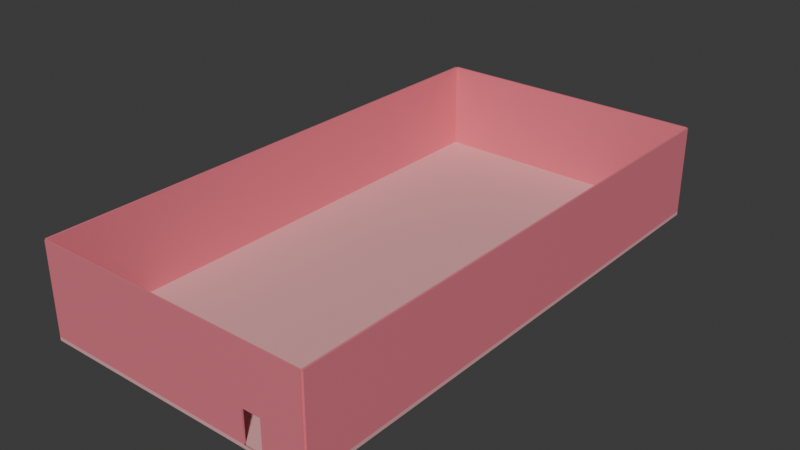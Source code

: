 # Source: C1.blend  (saved by Blender 4.2.66; exported with 4.5.12 LTS)
import bpy
from mathutils import Matrix  # noqa: F401  (used for matrix-valued properties, if any)

bpy.ops.wm.read_factory_settings(use_empty=True)
scene = bpy.context.scene
scene.name = 'Scene'

# ---- collections
col_collection = bpy.data.collections.new('Collection'); scene.collection.children.link(col_collection)

# ---- materials (node trees are filled in below, after node groups)
mat_material_002 = bpy.data.materials.new('Material.002')
mat_material_003 = bpy.data.materials.new('Material.003')

# ---- material node trees
mat_material_002.use_nodes = True; mat_material_002.node_tree.nodes.clear()
_N = mat_material_002.node_tree.nodes; _L = mat_material_002.node_tree.links
n0 = _N.new('ShaderNodeBsdfPrincipled'); n0.name = 'Principled BSDF'; n0.location = (10, 300)
n0.inputs[0].default_value = (0.8, 0.4054, 0.4187, 1.0)
n1 = _N.new('ShaderNodeOutputMaterial'); n1.name = 'Material Output'; n1.location = (300, 300)
_L.new(n0.outputs[0], n1.inputs[0])
n1.is_active_output = True
mat_material_003.use_nodes = True; mat_material_003.node_tree.nodes.clear()
_N = mat_material_003.node_tree.nodes; _L = mat_material_003.node_tree.links
n0 = _N.new('ShaderNodeBsdfPrincipled'); n0.name = 'Principled BSDF'; n0.location = (10, 300)
n0.inputs[0].default_value = (0.8001, 0.1956, 0.2517, 1.0)
n1 = _N.new('ShaderNodeOutputMaterial'); n1.name = 'Material Output'; n1.location = (300, 300)
_L.new(n0.outputs[0], n1.inputs[0])
n1.is_active_output = True

# ---- world
world_world = bpy.data.worlds.new('World'); scene.world = world_world
world_world.use_nodes = True; world_world.node_tree.nodes.clear()
_N = world_world.node_tree.nodes; _L = world_world.node_tree.links
n0 = _N.new('ShaderNodeOutputWorld'); n0.name = 'World Output'; n0.location = (300, 300)
n1 = _N.new('ShaderNodeBackground'); n1.name = 'Background'; n1.location = (10, 300)
n1.inputs[0].default_value = (0.05088, 0.05088, 0.05088, 1.0)
_L.new(n1.outputs[0], n0.inputs[0])
n0.is_active_output = True
world_world.color = (0.05088, 0.05088, 0.05088)
world_world.sun_shadow_jitter_overblur = 0.0

# ---- meshes
me_plane_001 = bpy.data.meshes.new('Plane.001')
me_plane_001.from_pydata([(-1.372, -2.105, -0.07815), (3.546, -2.105, -0.07815), (-1.372, 4.066, -0.07815), (3.546, 4.066, -0.07815), (-1.372, 4.066, -0.03605), (-1.372, -2.105, -0.03605), (3.546, -2.105, -0.03605), (3.546, 4.066, -0.03605), (3.546, 4.088, -0.07815), (-1.372, 4.088, -0.07815), (3.546, 4.088, -0.03605), (-1.372, 4.088, -0.03605), (3.579, -2.105, -0.07815), (3.579, 4.066, -0.07815), (3.579, -2.105, -0.03605), (3.579, 4.066, -0.03605), (-1.406, 4.066, -0.07815), (-1.406, -2.105, -0.07815), (-1.406, 4.066, -0.03605), (-1.406, -2.105, -0.03605), (-1.372, -2.126, -0.07815), (3.546, -2.126, -0.07815), (-1.372, -2.126, -0.03605), (3.546, -2.126, -0.03605), (-1.372, 4.066, -0.03605), (-1.372, -2.105, -0.03605), (3.546, -2.105, -0.03605), (3.546, 4.066, -0.03605), (3.546, 4.088, -0.03605), (-1.372, 4.088, -0.03605), (3.579, -2.105, -0.03605), (3.579, 4.066, -0.03605), (-1.406, 4.066, -0.03605), (-1.406, -2.105, -0.03605), (-1.372, -2.126, -0.03605), (3.546, -2.126, -0.03605)], [], [(0, 2, 3, 1), (5, 6, 7, 4), (2, 4, 11, 9), (5, 0, 20, 22), (22, 23, 35, 34), (4, 2, 16, 18), (8, 9, 11, 10), (7, 3, 8, 10), (4, 7, 27, 24), (3, 2, 9, 8), (12, 13, 15, 14), (1, 3, 13, 12), (3, 7, 15, 13), (6, 1, 12, 14), (16, 17, 19, 18), (18, 19, 33, 32), (2, 0, 17, 16), (0, 5, 19, 17), (20, 21, 23, 22), (14, 15, 31, 30), (0, 1, 21, 20), (1, 6, 23, 21), (11, 4, 24, 29), (6, 14, 30, 26), (15, 7, 27, 31), (4, 18, 32, 24), (5, 22, 34, 25), (5, 4, 24, 25), (7, 10, 28, 27), (19, 5, 25, 33), (23, 6, 26, 35), (6, 5, 25, 26), (10, 11, 29, 28), (7, 6, 26, 27)])
_uv = me_plane_001.uv_layers.new(name='UVMap')
_uv.uv.foreach_set('vector', [0.4893, 2.372e-08, 0.4893, 0.6139, 2.372e-08, 0.6139, 2.372e-08, 2.372e-08, 0.4893, 2.372e-08, 0.9786, 2.372e-08, 0.9786, 0.6139, 0.4893, 0.6139, 0.01325, 0.6181, 0.01325, 0.6139, 0.01543, 0.6139, 0.01543, 0.6181, 0.0176, 0.6139, 0.0176, 0.6181, 0.01543, 0.6181, 0.01543, 0.6139, 0.009939, 0.6139, 0.009939, 0.6139, 0.009939, 0.6139, 0.009939, 0.6139, 0.003313, 0.6139, 0.003313, 0.6181, 0.0, 0.6181, 0.0, 0.6139, 0.9912, 2.739e-08, 0.9912, 0.4893, 0.987, 0.4893, 0.987, 2.707e-08, 0.01978, 0.6139, 0.01978, 0.6181, 0.0176, 0.6181, 0.0176, 0.6139, 0.009939, 0.6139, 0.009939, 0.6139, 0.009939, 0.6139, 0.009939, 0.6139, 0.9978, 0.4893, 0.9978, -1.955e-08, 1.0, -1.939e-08, 1.0, 0.4893, 0.987, 2.707e-08, 0.987, 0.6139, 0.9828, 0.6139, 0.9828, 2.676e-08, 0.9945, 2.372e-08, 0.9945, 0.6139, 0.9912, 0.6139, 0.9912, 2.372e-08, 0.003313, 0.6181, 0.003313, 0.6139, 0.006626, 0.6139, 0.006626, 0.6181, 0.009939, 0.6139, 0.009939, 0.6181, 0.006626, 0.6181, 0.006626, 0.6139, 0.9828, -2.068e-08, 0.9828, 0.6139, 0.9786, 0.6139, 0.9786, -2.1e-08, 0.009939, 0.6139, 0.009939, 0.6139, 0.009939, 0.6139, 0.009939, 0.6139, 0.9945, 0.6139, 0.9945, 2.372e-08, 0.9978, 2.372e-08, 0.9978, 0.6139, 0.009939, 0.6181, 0.009939, 0.6139, 0.01325, 0.6139, 0.01325, 0.6181, 0.9912, 0.4893, 0.9912, 0.9786, 0.987, 0.9786, 0.987, 0.4893, 0.009939, 0.6139, 0.009939, 0.6139, 0.009939, 0.6139, 0.009939, 0.6139, 1.0, 0.4893, 1.0, 0.9786, 0.9978, 0.9786, 0.9978, 0.4893, 0.01978, 0.6181, 0.01978, 0.6139, 0.02195, 0.6139, 0.02195, 0.6181, 0.009939, 0.6139, 0.009939, 0.6139, 0.009939, 0.6139, 0.009939, 0.6139, 0.009939, 0.6139, 0.009939, 0.6139, 0.009939, 0.6139, 0.009939, 0.6139, 0.009939, 0.6139, 0.009939, 0.6139, 0.009939, 0.6139, 0.009939, 0.6139, 0.009939, 0.6139, 0.009939, 0.6139, 0.009939, 0.6139, 0.009939, 0.6139, 0.009939, 0.6139, 0.009939, 0.6139, 0.009939, 0.6139, 0.009939, 0.6139, 0.009939, 0.6139, 0.009939, 0.6139, 0.009939, 0.6139, 0.009939, 0.6139, 0.009939, 0.6139, 0.009939, 0.6139, 0.009939, 0.6139, 0.009939, 0.6139, 0.009939, 0.6139, 0.009939, 0.6139, 0.009939, 0.6139, 0.009939, 0.6139, 0.009939, 0.6139, 0.009939, 0.6139, 0.009939, 0.6139, 0.009939, 0.6139, 0.009939, 0.6139, 0.009939, 0.6139, 0.009939, 0.6139, 0.009939, 0.6139, 0.009939, 0.6139, 0.009939, 0.6139, 0.009939, 0.6139, 0.009939, 0.6139, 0.009939, 0.6139, 0.009939, 0.6139, 0.009939, 0.6139, 0.009939, 0.6139])
me_plane_001.materials.append(mat_material_002)
me_plane_001.update()
me_plane_002 = bpy.data.meshes.new('Plane.002')
me_plane_002.from_pydata([(-1.372, 4.066, -0.03605), (-1.372, -2.105, -0.03605), (3.546, -2.105, -0.03605), (3.546, 4.066, -0.03605), (3.546, 4.088, -0.03605), (-1.372, 4.088, -0.03605), (3.579, -2.105, -0.03605), (3.579, 4.066, -0.03605), (-1.406, 4.066, -0.03605), (-1.406, -2.105, -0.03605), (-1.372, -2.126, -0.03605), (3.546, -2.126, -0.03605), (-1.372, 4.066, 1.004), (-1.372, -2.105, 1.004), (3.546, -2.105, 1.004), (3.546, 4.066, 1.004), (3.546, 4.088, 1.004), (-1.372, 4.088, 1.004), (3.579, -2.105, 1.004), (3.579, 4.066, 1.004), (-1.406, 4.066, 1.004), (-1.406, -2.105, 1.004), (-1.372, -2.126, 1.004), (3.546, -2.126, 1.004), (2.493, -2.105, -0.03605), (2.825, -2.105, -0.03605), (2.493, -2.105, 0.3349), (2.825, -2.105, 0.3349), (2.493, -2.126, 0.3349), (2.493, -2.126, -0.03605), (2.825, -2.126, 0.3349), (2.825, -2.126, -0.03605)], [], [(11, 2, 14, 23), (1, 0, 12, 13), (6, 7, 19, 18), (1, 10, 22, 13), (15, 14, 18, 19), (12, 15, 16, 17), (13, 12, 20, 21), (14, 13, 22, 23), (2, 6, 18, 14), (24, 1, 13, 14, 2, 25, 27, 26), (7, 3, 15, 19), (3, 2, 14, 15), (8, 9, 21, 20), (0, 3, 15, 12), (0, 8, 20, 12), (4, 5, 17, 16), (9, 1, 13, 21), (5, 0, 12, 17), (31, 11, 23, 22, 10, 29, 28, 30), (3, 4, 16, 15), (24, 26, 28, 29), (27, 30, 28, 26), (25, 31, 30, 27)])
_uv = me_plane_002.uv_layers.new(name='UVMap')
_uv.uv.foreach_set('vector', [0.5118, 0.7067, 0.5093, 0.7067, 0.5093, 0.5833, 0.5118, 0.5833, 0.1234, 3.759e-08, 0.1234, 0.7319, 1.301e-09, 0.7319, 5.655e-08, 2.828e-08, 0.2467, 1.863e-08, 0.2467, 0.7319, 0.1234, 0.7319, 0.1234, 9.314e-09, 0.5144, 0.7067, 0.5118, 0.7067, 0.5118, 0.5833, 0.5144, 0.5833, 0.9869, 0.7319, 0.9869, 2.828e-08, 0.9909, 2.828e-08, 0.9909, 0.7319, 0.9948, 0.5833, 0.9948, 1.855e-08, 0.9974, 1.875e-08, 0.9974, 0.5833, 0.9948, 2.828e-08, 0.9948, 0.7319, 0.9909, 0.7319, 0.9909, 2.828e-08, 1.0, 1.894e-08, 1.0, 0.5833, 0.9974, 0.5833, 0.9974, 1.875e-08, 0.4974, 0.7067, 0.4935, 0.7067, 0.4935, 0.5833, 0.4974, 0.5833, 0.6168, 0.1248, 0.6168, 0.5833, 0.4935, 0.5833, 0.4935, 8.978e-09, 0.6168, 1.829e-08, 0.6168, 0.08554, 0.5728, 0.08554, 0.5728, 0.1248, 0.5014, 0.7067, 0.4974, 0.7067, 0.4974, 0.5833, 0.5014, 0.5833, 0.3701, 2.794e-08, 0.3701, 0.7319, 0.2467, 0.7319, 0.2467, 1.863e-08, 0.4935, -1.93e-08, 0.4935, 0.7319, 0.3701, 0.7319, 0.3701, -2.861e-08, 0.7402, 2.761e-08, 0.7402, 0.5833, 0.6168, 0.5833, 0.6168, 1.829e-08, 0.5053, 0.7067, 0.5014, 0.7067, 0.5014, 0.5833, 0.5053, 0.5833, 0.8636, 3.692e-08, 0.8636, 0.5833, 0.7402, 0.5833, 0.7402, 2.761e-08, 0.5093, 0.7067, 0.5053, 0.7067, 0.5053, 0.5833, 0.5093, 0.5833, 0.517, 0.7067, 0.5144, 0.7067, 0.5144, 0.5833, 0.517, 0.5833, 0.9869, 0.4978, 0.9869, 0.5833, 0.8636, 0.5833, 0.8636, 2.278e-08, 0.9869, 3.209e-08, 0.9869, 0.4585, 0.9429, 0.4585, 0.9429, 0.4978, 0.5196, 0.7067, 0.517, 0.7067, 0.517, 0.5833, 0.5196, 0.5833, 0.5196, 0.6273, 0.5196, 0.5833, 0.5222, 0.5833, 0.5222, 0.6273, 0.5274, 0.6226, 0.5248, 0.6226, 0.5248, 0.5833, 0.5274, 0.5833, 0.5248, 0.6273, 0.5222, 0.6273, 0.5222, 0.5833, 0.5248, 0.5833])
me_plane_002.materials.append(mat_material_003)
me_plane_002.update()

# ---- objects
ob_plane = bpy.data.objects.new('Plane', me_plane_001)
ob_plane_001 = bpy.data.objects.new('Plane.001', me_plane_002)

# ---- transforms, parenting, visibility, modifiers, constraints
ob_plane.location = (0.0, 0.0, 0.0)
ob_plane.scale = (16.41, 25.0, 25.0)
ob_plane_001.location = (0.0, 0.0, 0.0)
ob_plane_001.scale = (16.41, 25.0, 25.0)

# ---- collection membership
col_collection.objects.link(ob_plane)
col_collection.objects.link(ob_plane_001)

# ---- scene / render settings (as saved in the file)
scene.frame_start = 1; scene.frame_end = 250; scene.frame_set(1)
scene.render.engine = 'BLENDER_EEVEE_NEXT'
bpy.context.view_layer.update()

# ---- added for rendering (the .blend has no active camera and no usable light): camera, sun
cam_auto = bpy.data.cameras.new('AutoCamera')
cam_auto.lens = 50.0
cam_auto.sensor_width = 36.0
cam_auto.clip_end = 2884.58
ob_auto_camera = bpy.data.objects.new('AutoCamera', cam_auto)
scene.collection.objects.link(ob_auto_camera)
ob_auto_camera.location = (182.199, -172.721, 143.066)
ob_auto_camera.rotation_euler = (1.09748, -7.21219e-08, 0.694738)
scene.camera = ob_auto_camera
light_auto_sun = bpy.data.lights.new('AutoSun', 'SUN')
light_auto_sun.energy = 3.0
light_auto_sun.angle = 0.0523599
ob_auto_sun = bpy.data.objects.new('AutoSun', light_auto_sun)
scene.collection.objects.link(ob_auto_sun)
ob_auto_sun.rotation_euler = (0.872665, 0.174533, 0.523599)
bpy.context.view_layer.update()
